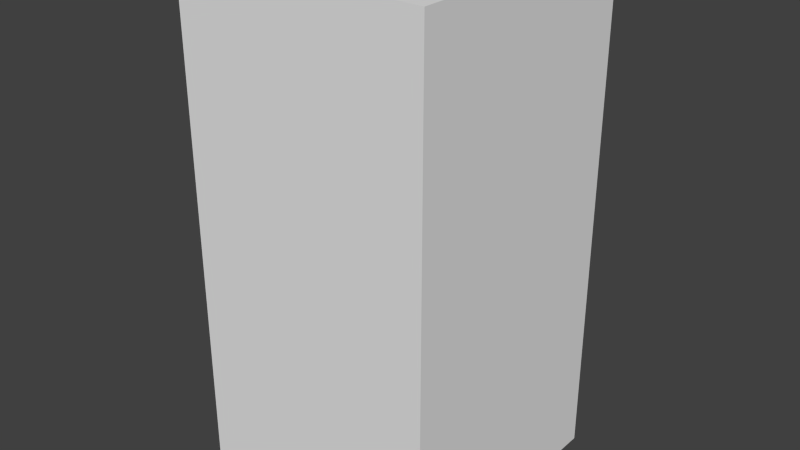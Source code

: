 # Source: blueTreeFive.blend  (saved by Blender 2.68.0; exported with 4.5.12 LTS)
import bpy
from mathutils import Matrix  # noqa: F401  (used for matrix-valued properties, if any)

bpy.ops.wm.read_factory_settings(use_empty=True)
scene = bpy.context.scene
scene.name = 'Scene'

# ---- collections
col_collection_1 = bpy.data.collections.new('Collection 1'); scene.collection.children.link(col_collection_1)

# ---- world
world_world = bpy.data.worlds.new('World'); scene.world = world_world
world_world.color = (0.05088, 0.05088, 0.05088)
world_world.use_sun_shadow = False
world_world.sun_shadow_jitter_overblur = 0.0
world_world.cycles.sampling_method = 'MANUAL'
world_world.cycles.sample_map_resolution = 256

# ---- meshes
me_bluetreefive = bpy.data.meshes.new('blueTreeFive')
me_bluetreefive.from_pydata([(-0.5, -0.5, -1.0), (-0.5, 0.5, -1.0), (0.5, 0.5, -1.0), (0.5, -0.5, -1.0), (-0.5, -0.5, 1.0), (-0.5, 0.5, 1.0), (0.5, 0.5, 1.0), (0.5, -0.5, 1.0)], [], [(4, 5, 1, 0), (5, 6, 2, 1), (6, 7, 3, 2), (7, 4, 0, 3), (0, 1, 2, 3), (7, 6, 5, 4)])
me_bluetreefive.use_remesh_preserve_volume = False
me_bluetreefive.use_remesh_preserve_attributes = False
me_bluetreefive.use_mirror_vertex_groups = False
me_bluetreefive.update()

# ---- objects
ob_bluetreefive = bpy.data.objects.new('blueTreeFive', me_bluetreefive)

# ---- transforms, parenting, visibility, modifiers, constraints
ob_bluetreefive.location = (0.0, 0.0, 0.0)
ob_bluetreefive.lineart.crease_threshold = 0.0

# ---- collection membership
col_collection_1.objects.link(ob_bluetreefive)

# ---- scene / render settings (as saved in the file)
scene.frame_start = 1; scene.frame_end = 250; scene.frame_set(1)
scene.render.engine = 'BLENDER_EEVEE_NEXT'
scene.render.image_settings.color_mode = 'RGB'
scene.render.image_settings.compression = 90
scene.render.resolution_percentage = 50
scene.render.dither_intensity = 0.0
scene.cycles.use_denoising = False
scene.cycles.samples = 10
scene.cycles.sampling_pattern = 'TABULATED_SOBOL'
scene.cycles.light_sampling_threshold = 0.0
scene.cycles.use_adaptive_sampling = False
scene.cycles.use_light_tree = False
scene.cycles.blur_glossy = 0.0
scene.cycles.volume_bounces = 1
scene.cycles.pixel_filter_type = 'GAUSSIAN'
scene.cycles.sample_clamp_indirect = 0.0
scene.view_settings.view_transform = 'Standard'
bpy.context.view_layer.update()

# ---- added for rendering (the .blend has no active camera and no usable light): camera, sun
cam_auto = bpy.data.cameras.new('AutoCamera')
cam_auto.lens = 50.0
cam_auto.sensor_width = 36.0
cam_auto.clip_end = 1000.0
ob_auto_camera = bpy.data.objects.new('AutoCamera', cam_auto)
scene.collection.objects.link(ob_auto_camera)
ob_auto_camera.location = (2.26633, -2.71959, 1.81306)
ob_auto_camera.rotation_euler = (1.09748, -7.21219e-08, 0.694738)
scene.camera = ob_auto_camera
light_auto_sun = bpy.data.lights.new('AutoSun', 'SUN')
light_auto_sun.energy = 3.0
light_auto_sun.angle = 0.0523599
ob_auto_sun = bpy.data.objects.new('AutoSun', light_auto_sun)
scene.collection.objects.link(ob_auto_sun)
ob_auto_sun.rotation_euler = (0.872665, 0.174533, 0.523599)
bpy.context.view_layer.update()
